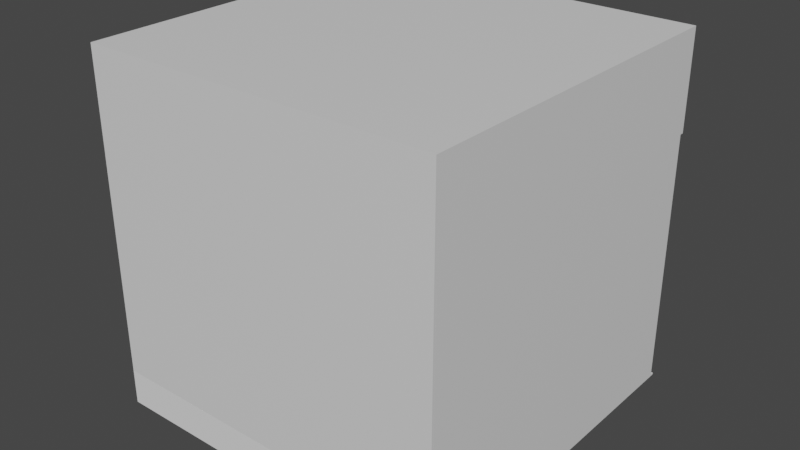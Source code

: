# Source: Title.blend  (saved by Blender 2.92.15; exported with 4.5.12 LTS)
import bpy
from mathutils import Matrix  # noqa: F401  (used for matrix-valued properties, if any)

bpy.ops.wm.read_factory_settings(use_empty=True)
scene = bpy.context.scene
scene.name = 'Scene'

# ---- collections
col_collection = bpy.data.collections.new('Collection'); scene.collection.children.link(col_collection)

# ---- materials (node trees are filled in below, after node groups)
mat_back_wall_texture_1_002 = bpy.data.materials.new('Back Wall Texture 1.002')
mat_back_wall_texture_1_002.use_transparent_shadow = False
mat_back_wall_texture_1_002.roughness = 0.5
mat_back_wall_texture_1_002.specular_intensity = 1.0
mat_floor_texture_1_002 = bpy.data.materials.new('Floor Texture 1.002')
mat_floor_texture_1_002.use_transparent_shadow = False
mat_floor_texture_1_002.roughness = 0.5
mat_floor_texture_1_002.specular_intensity = 1.0
mat_front_wall_texture_2 = bpy.data.materials.new('Front Wall Texture 2')
mat_front_wall_texture_2.use_transparent_shadow = False
mat_front_wall_texture_2.roughness = 0.5
mat_front_wall_texture_2.specular_intensity = 1.0
mat_left_wall_texture_1_002 = bpy.data.materials.new('Left Wall Texture 1.002')
mat_left_wall_texture_1_002.use_transparent_shadow = False
mat_left_wall_texture_1_002.roughness = 0.5
mat_left_wall_texture_1_002.specular_intensity = 1.0
mat_right_wall_texture_1_002 = bpy.data.materials.new('Right Wall Texture 1.002')
mat_right_wall_texture_1_002.use_transparent_shadow = False
mat_right_wall_texture_1_002.roughness = 0.5
mat_right_wall_texture_1_002.specular_intensity = 1.0
mat_roof_texture_1_002 = bpy.data.materials.new('Roof Texture 1.002')
mat_roof_texture_1_002.use_transparent_shadow = False
mat_roof_texture_1_002.roughness = 0.5
mat_roof_texture_1_002.specular_intensity = 1.0

# ---- material node trees
mat_back_wall_texture_1_002.use_nodes = True; mat_back_wall_texture_1_002.node_tree.nodes.clear()
_N = mat_back_wall_texture_1_002.node_tree.nodes; _L = mat_back_wall_texture_1_002.node_tree.links
n0 = _N.new('ShaderNodeBsdfPrincipled'); n0.name = 'Principled BSDF'; n0.location = (10, 300)
n0.distribution = 'GGX'
n0.subsurface_method = 'BURLEY'
n0.inputs[3].default_value = 1.45
n0.inputs[13].default_value = 1.0
n0.inputs[27].default_value = (0.0, 0.0, 0.0, 1.0)
n0.inputs[28].default_value = 1.0
n1 = _N.new('ShaderNodeOutputMaterial'); n1.name = 'Material Output'; n1.location = (300, 300)
n2 = _N.new('ShaderNodeNormalMap'); n2.name = 'Normal Map'; n2.location = (-300, -300)
n2.label = 'Normal/Map'
_L.new(n0.outputs[0], n1.inputs[0])
_L.new(n2.outputs[0], n0.inputs[5])
n1.is_active_output = True
mat_floor_texture_1_002.use_nodes = True; mat_floor_texture_1_002.node_tree.nodes.clear()
_N = mat_floor_texture_1_002.node_tree.nodes; _L = mat_floor_texture_1_002.node_tree.links
n0 = _N.new('ShaderNodeBsdfPrincipled'); n0.name = 'Principled BSDF'; n0.location = (10, 300)
n0.distribution = 'GGX'
n0.subsurface_method = 'BURLEY'
n0.inputs[3].default_value = 1.45
n0.inputs[13].default_value = 1.0
n0.inputs[27].default_value = (0.0, 0.0, 0.0, 1.0)
n0.inputs[28].default_value = 1.0
n1 = _N.new('ShaderNodeOutputMaterial'); n1.name = 'Material Output'; n1.location = (300, 300)
n2 = _N.new('ShaderNodeNormalMap'); n2.name = 'Normal Map'; n2.location = (-300, -300)
n2.label = 'Normal/Map'
_L.new(n0.outputs[0], n1.inputs[0])
_L.new(n2.outputs[0], n0.inputs[5])
n1.is_active_output = True
mat_front_wall_texture_2.use_nodes = True; mat_front_wall_texture_2.node_tree.nodes.clear()
_N = mat_front_wall_texture_2.node_tree.nodes; _L = mat_front_wall_texture_2.node_tree.links
n0 = _N.new('ShaderNodeBsdfPrincipled'); n0.name = 'Principled BSDF'; n0.location = (10, 300)
n0.distribution = 'GGX'
n0.subsurface_method = 'BURLEY'
n0.inputs[3].default_value = 1.45
n0.inputs[13].default_value = 1.0
n0.inputs[27].default_value = (0.0, 0.0, 0.0, 1.0)
n0.inputs[28].default_value = 1.0
n1 = _N.new('ShaderNodeOutputMaterial'); n1.name = 'Material Output'; n1.location = (300, 300)
n2 = _N.new('ShaderNodeNormalMap'); n2.name = 'Normal Map'; n2.location = (-300, -300)
n2.label = 'Normal/Map'
_L.new(n0.outputs[0], n1.inputs[0])
_L.new(n2.outputs[0], n0.inputs[5])
n1.is_active_output = True
mat_left_wall_texture_1_002.use_nodes = True; mat_left_wall_texture_1_002.node_tree.nodes.clear()
_N = mat_left_wall_texture_1_002.node_tree.nodes; _L = mat_left_wall_texture_1_002.node_tree.links
n0 = _N.new('ShaderNodeBsdfPrincipled'); n0.name = 'Principled BSDF'; n0.location = (10, 300)
n0.distribution = 'GGX'
n0.subsurface_method = 'BURLEY'
n0.inputs[3].default_value = 1.45
n0.inputs[13].default_value = 1.0
n0.inputs[27].default_value = (0.0, 0.0, 0.0, 1.0)
n0.inputs[28].default_value = 1.0
n1 = _N.new('ShaderNodeOutputMaterial'); n1.name = 'Material Output'; n1.location = (300, 300)
n2 = _N.new('ShaderNodeNormalMap'); n2.name = 'Normal Map'; n2.location = (-300, -300)
n2.label = 'Normal/Map'
_L.new(n0.outputs[0], n1.inputs[0])
_L.new(n2.outputs[0], n0.inputs[5])
n1.is_active_output = True
mat_right_wall_texture_1_002.use_nodes = True; mat_right_wall_texture_1_002.node_tree.nodes.clear()
_N = mat_right_wall_texture_1_002.node_tree.nodes; _L = mat_right_wall_texture_1_002.node_tree.links
n0 = _N.new('ShaderNodeBsdfPrincipled'); n0.name = 'Principled BSDF'; n0.location = (10, 300)
n0.distribution = 'GGX'
n0.subsurface_method = 'BURLEY'
n0.inputs[3].default_value = 1.45
n0.inputs[13].default_value = 1.0
n0.inputs[27].default_value = (0.0, 0.0, 0.0, 1.0)
n0.inputs[28].default_value = 1.0
n1 = _N.new('ShaderNodeOutputMaterial'); n1.name = 'Material Output'; n1.location = (300, 300)
n2 = _N.new('ShaderNodeNormalMap'); n2.name = 'Normal Map'; n2.location = (-300, -300)
n2.label = 'Normal/Map'
_L.new(n0.outputs[0], n1.inputs[0])
_L.new(n2.outputs[0], n0.inputs[5])
n1.is_active_output = True
mat_roof_texture_1_002.use_nodes = True; mat_roof_texture_1_002.node_tree.nodes.clear()
_N = mat_roof_texture_1_002.node_tree.nodes; _L = mat_roof_texture_1_002.node_tree.links
n0 = _N.new('ShaderNodeBsdfPrincipled'); n0.name = 'Principled BSDF'; n0.location = (10, 300)
n0.distribution = 'GGX'
n0.subsurface_method = 'BURLEY'
n0.inputs[3].default_value = 1.45
n0.inputs[13].default_value = 1.0
n0.inputs[27].default_value = (0.0, 0.0, 0.0, 1.0)
n0.inputs[28].default_value = 1.0
n1 = _N.new('ShaderNodeOutputMaterial'); n1.name = 'Material Output'; n1.location = (300, 300)
n2 = _N.new('ShaderNodeNormalMap'); n2.name = 'Normal Map'; n2.location = (-300, -300)
n2.label = 'Normal/Map'
_L.new(n0.outputs[0], n1.inputs[0])
_L.new(n2.outputs[0], n0.inputs[5])
n1.is_active_output = True

# ---- world
world_world = bpy.data.worlds.new('World'); scene.world = world_world
world_world.use_nodes = True; world_world.node_tree.nodes.clear()
_N = world_world.node_tree.nodes; _L = world_world.node_tree.links
n0 = _N.new('ShaderNodeOutputWorld'); n0.name = 'World Output'; n0.location = (300, 300)
n1 = _N.new('ShaderNodeBackground'); n1.name = 'Background'; n1.location = (10, 300)
n1.inputs[0].default_value = (0.05088, 0.05088, 0.05088, 1.0)
_L.new(n1.outputs[0], n0.inputs[0])
n0.is_active_output = True
world_world.color = (0.05088, 0.05088, 0.05088)
world_world.use_sun_shadow = False
world_world.sun_shadow_jitter_overblur = 0.0

# ---- meshes
me_mesh_009 = bpy.data.meshes.new('Mesh.009')
me_mesh_009.from_pydata([(1.788e-06, 0.006005, 0.005057), (1.788e-06, 0.9823, 0.005057), (1.788e-06, 0.006005, 0.7239), (-0.003934, 0.006005, 0.005057), (-0.003934, 0.9823, 0.005057), (-0.003934, 0.006005, 0.7239), (-0.003934, 0.9823, 0.7239), (1.788e-06, 0.9823, 0.7239)], [], [(1, 0, 3, 4), (0, 1, 7, 2), (3, 0, 2, 5), (4, 3, 5, 6), (6, 5, 2, 7), (1, 4, 6, 7)])
me_mesh_009.polygons.foreach_set('use_smooth', [True] * 6)
_k = set([(0, 1), (0, 2), (0, 3), (1, 4), (1, 7), (2, 5), (2, 7), (3, 4), (3, 5), (4, 6), (5, 6), (6, 7)])
me_mesh_009.attributes.new('sharp_edge', 'BOOLEAN', 'EDGE').data.foreach_set('value', [ (min(e.vertices), max(e.vertices)) in _k for e in me_mesh_009.edges])
_uv = me_mesh_009.uv_layers.new(name='UVMap')
_uv.uv.foreach_set('vector', [0.9882, 0.001298, 0.9882, 0.6661, 0.9855, 0.6661, 0.9855, 0.001298, 0.4908, 0.001298, 0.4908, 0.6661, 0.001298, 0.6661, 0.001298, 0.001298, 0.996, 0.4934, 0.9987, 0.4934, 0.9987, 0.9829, 0.996, 0.9829, 0.9829, 0.001298, 0.9829, 0.6661, 0.4934, 0.6661, 0.4934, 0.001298, 0.9934, 0.001298, 0.9934, 0.6661, 0.9907, 0.6661, 0.9907, 0.001298, 0.996, 0.001298, 0.9987, 0.001298, 0.9987, 0.4908, 0.996, 0.4908])
me_mesh_009.materials.append(mat_back_wall_texture_1_002)
me_mesh_009.use_remesh_fix_poles = True
me_mesh_009.use_remesh_preserve_attributes = False
me_mesh_009.use_mirror_vertex_groups = False
me_mesh_009.update()
me_mesh_009.normals_split_custom_set([tuple(v) for v in zip(*[iter([0.0, 0.0, -1.0, 0.0, 0.0, -1.0, 0.0, 0.0, -1.0, 0.0, 0.0, -1.0, 1.0, 0.0, 0.0, 1.0, 0.0, 0.0, 1.0, 0.0, 0.0, 1.0, 0.0, 0.0, 0.0, -1.0, 0.0, 0.0, -1.0, 0.0, 0.0, -1.0, 0.0, 0.0, -1.0, 0.0, -1.0, 0.0, 0.0, -1.0, 0.0, 0.0, -1.0, 0.0, 0.0, -1.0, 0.0, 0.0, 0.0, 0.0, 1.0, 0.0, 0.0, 1.0, 0.0, 0.0, 1.0, 0.0, 0.0, 1.0, 0.0, 1.0, 0.0, 0.0, 1.0, 0.0, 0.0, 1.0, 0.0, 0.0, 1.0, 0.0])] * 3)])
me_mesh_010 = bpy.data.meshes.new('Mesh.010')
me_mesh_010.from_pydata([(-3.548, 5.603e-06, -0.0003647), (-3.548, 5.603e-06, 0.01773), (-3.548, 3.547, -0.0003647), (-3.548, 3.547, 0.01773), (-5.96e-06, 5.603e-06, -0.0003647), (-5.96e-06, 5.603e-06, 0.01773), (-5.96e-06, 3.547, -0.0003647), (-5.96e-06, 3.547, 0.01773)], [], [(0, 1, 3, 2), (2, 3, 7, 6), (6, 7, 5, 4), (4, 5, 1, 0), (2, 6, 4, 0), (7, 3, 1, 5)])
me_mesh_010.polygons.foreach_set('use_smooth', [True] * 6)
_k = set([(0, 1), (0, 2), (0, 4), (1, 3), (1, 5), (2, 3), (2, 6), (3, 7), (4, 5), (4, 6), (5, 7), (6, 7)])
me_mesh_010.attributes.new('sharp_edge', 'BOOLEAN', 'EDGE').data.foreach_set('value', [ (min(e.vertices), max(e.vertices)) in _k for e in me_mesh_010.edges])
_uv = me_mesh_010.uv_layers.new(name='UVMap')
_uv.uv.foreach_set('vector', [0.008488, 0.9951, 0.005945, 0.9951, 0.005945, 0.5022, 0.008488, 0.5022, 0.9941, 0.4999, 0.9915, 0.4999, 0.9915, 0.001134, 0.9941, 0.001134, 0.003677, 0.9951, 0.001134, 0.9951, 0.001134, 0.5022, 0.003677, 0.5022, 0.9989, 0.4999, 0.9963, 0.4999, 0.9963, 0.001134, 0.9989, 0.001134, 0.4941, 0.001134, 0.4941, 0.4999, 0.001134, 0.4999, 0.001134, 0.001134, 0.9892, 0.001134, 0.9892, 0.4999, 0.4963, 0.4999, 0.4963, 0.001134])
me_mesh_010.materials.append(mat_floor_texture_1_002)
me_mesh_010.use_remesh_fix_poles = True
me_mesh_010.use_remesh_preserve_attributes = False
me_mesh_010.use_mirror_vertex_groups = False
me_mesh_010.update()
me_mesh_010.normals_split_custom_set([tuple(v) for v in zip(*[iter([-1.0, 1.161e-07, 0.0, -1.0, 1.161e-07, 0.0, -1.0, 1.161e-07, 0.0, -1.0, 1.161e-07, 0.0, 0.0, 1.0, 0.0, 0.0, 1.0, 0.0, 0.0, 1.0, 0.0, 0.0, 1.0, 0.0, 1.0, -1.107e-13, 0.0, 1.0, -1.107e-13, 0.0, 1.0, -1.107e-13, 0.0, 1.0, -1.107e-13, 0.0, 0.0, -1.0, 0.0, 0.0, -1.0, 0.0, 0.0, -1.0, 0.0, 0.0, -1.0, 0.0, 0.0, 1.871e-09, -1.0, 0.0, 1.871e-09, -1.0, 0.0, 1.871e-09, -1.0, 0.0, 1.871e-09, -1.0, 0.0, -1.575e-09, 1.0, 0.0, -1.575e-09, 1.0, 0.0, -1.575e-09, 1.0, 0.0, -1.575e-09, 1.0])] * 3)])
me_mesh_011 = bpy.data.meshes.new('Mesh.011')
me_mesh_011.from_pydata([(-1.0, 0.006005, 0.005057), (-1.0, 0.006005, 0.7239), (-1.0, 0.9823, 0.005057), (-1.0, 0.9823, 0.7239), (-0.996, 0.006005, 0.005057), (-0.996, 0.006005, 0.7239), (-0.996, 0.9823, 0.005057), (-0.996, 0.9823, 0.7239)], [], [(0, 1, 3, 2), (2, 3, 7, 6), (6, 7, 5, 4), (4, 5, 1, 0), (2, 6, 4, 0), (7, 3, 1, 5)])
me_mesh_011.polygons.foreach_set('use_smooth', [True] * 6)
_k = set([(0, 1), (0, 2), (0, 4), (1, 3), (1, 5), (2, 3), (2, 6), (3, 7), (4, 5), (4, 6), (5, 7), (6, 7)])
me_mesh_011.attributes.new('sharp_edge', 'BOOLEAN', 'EDGE').data.foreach_set('value', [ (min(e.vertices), max(e.vertices)) in _k for e in me_mesh_011.edges])
_uv = me_mesh_011.uv_layers.new(name='UVMap')
_uv.uv.foreach_set('vector', [0.9829, 0.6661, 0.4934, 0.6661, 0.4934, 0.001298, 0.9829, 0.001298, 0.9987, 0.001298, 0.9987, 0.4908, 0.996, 0.4908, 0.996, 0.001298, 0.4908, 0.6661, 0.001298, 0.6661, 0.001298, 0.001298, 0.4908, 0.001298, 0.9987, 0.4934, 0.9987, 0.9829, 0.996, 0.9829, 0.996, 0.4934, 0.9855, 0.001298, 0.9882, 0.001298, 0.9882, 0.6661, 0.9855, 0.6661, 0.9907, 0.001298, 0.9934, 0.001298, 0.9934, 0.6661, 0.9907, 0.6661])
me_mesh_011.materials.append(mat_front_wall_texture_2)
me_mesh_011.use_remesh_fix_poles = True
me_mesh_011.use_remesh_preserve_attributes = False
me_mesh_011.use_mirror_vertex_groups = False
me_mesh_011.update()
me_mesh_011.normals_split_custom_set([tuple(v) for v in zip(*[iter([-1.0, 0.0, 0.0, -1.0, 0.0, 0.0, -1.0, 0.0, 0.0, -1.0, 0.0, 0.0, 0.0, 1.0, 0.0, 0.0, 1.0, 0.0, 0.0, 1.0, 0.0, 0.0, 1.0, 0.0, 1.0, 0.0, 0.0, 1.0, 0.0, 0.0, 1.0, 0.0, 0.0, 1.0, 0.0, 0.0, 0.0, -1.0, 0.0, 0.0, -1.0, 0.0, 0.0, -1.0, 0.0, 0.0, -1.0, 0.0, 0.0, 0.0, -1.0, 0.0, 0.0, -1.0, 0.0, 0.0, -1.0, 0.0, 0.0, -1.0, 0.0, 0.0, 1.0, 0.0, 0.0, 1.0, 0.0, 0.0, 1.0, 0.0, 0.0, 1.0])] * 3)])
me_mesh_012 = bpy.data.meshes.new('Mesh.012')
me_mesh_012.from_pydata([(-3.549, 3.507, 0.01772), (-3.549, 3.486, 0.01772), (-3.549, 3.507, 2.569), (-8.452e-05, 3.507, 0.01772), (-8.452e-05, 3.486, 0.01772), (-8.452e-05, 3.507, 2.569), (-8.452e-05, 3.486, 2.569), (-3.549, 3.486, 2.569)], [], [(1, 0, 3, 4), (0, 1, 7, 2), (3, 0, 2, 5), (4, 3, 5, 6), (6, 5, 2, 7), (1, 4, 6, 7)])
me_mesh_012.polygons.foreach_set('use_smooth', [True] * 6)
_k = set([(0, 1), (0, 2), (0, 3), (1, 4), (1, 7), (2, 5), (2, 7), (3, 4), (3, 5), (4, 6), (5, 6), (6, 7)])
me_mesh_012.attributes.new('sharp_edge', 'BOOLEAN', 'EDGE').data.foreach_set('value', [ (min(e.vertices), max(e.vertices)) in _k for e in me_mesh_012.edges])
_uv = me_mesh_012.uv_layers.new(name='UVMap')
_uv.uv.foreach_set('vector', [0.992, 0.6791, 0.988, 0.6791, 0.988, 0.001342, 0.992, 0.001342, 0.9947, 0.001342, 0.9987, 0.001342, 0.9987, 0.4887, 0.9947, 0.4887, 0.001342, 0.6791, 0.001342, 0.001342, 0.4887, 0.001342, 0.4887, 0.6791, 0.9947, 0.4913, 0.9987, 0.4913, 0.9987, 0.9786, 0.9947, 0.9786, 0.9853, 0.6791, 0.9813, 0.6791, 0.9813, 0.001342, 0.9853, 0.001342, 0.4913, 0.6791, 0.4913, 0.001342, 0.9786, 0.001342, 0.9786, 0.6791])
me_mesh_012.materials.append(mat_left_wall_texture_1_002)
me_mesh_012.use_remesh_fix_poles = True
me_mesh_012.use_remesh_preserve_attributes = False
me_mesh_012.use_mirror_vertex_groups = False
me_mesh_012.update()
me_mesh_012.normals_split_custom_set([tuple(v) for v in zip(*[iter([0.0, 0.0, -1.0, 0.0, 0.0, -1.0, 0.0, 0.0, -1.0, 0.0, 0.0, -1.0, -1.0, 0.0, 0.0, -1.0, 0.0, 0.0, -1.0, 0.0, 0.0, -1.0, 0.0, 0.0, 0.0, 1.0, 0.0, 0.0, 1.0, 0.0, 0.0, 1.0, 0.0, 0.0, 1.0, 0.0, 1.0, 0.0, 0.0, 1.0, 0.0, 0.0, 1.0, 0.0, 0.0, 1.0, 0.0, 0.0, 0.0, 0.0, 1.0, 0.0, 0.0, 1.0, 0.0, 0.0, 1.0, 0.0, 0.0, 1.0, 0.0, -1.0, 0.0, 0.0, -1.0, 0.0, 0.0, -1.0, 0.0, 0.0, -1.0, 0.0])] * 3)])
me_mesh_013 = bpy.data.meshes.new('Mesh.013')
me_mesh_013.from_pydata([(-3.549, 0.000108, 0.01772), (-3.549, 0.02098, 0.01772), (-3.549, 0.000108, 2.569), (-8.452e-05, 0.000108, 0.01772), (-8.452e-05, 0.02098, 0.01772), (-8.452e-05, 0.000108, 2.569), (-8.452e-05, 0.02098, 2.569), (-3.549, 0.02098, 2.569)], [], [(1, 4, 3, 0), (0, 2, 7, 1), (3, 5, 2, 0), (4, 6, 5, 3), (6, 7, 2, 5), (1, 7, 6, 4)])
me_mesh_013.polygons.foreach_set('use_smooth', [True] * 6)
_k = set([(0, 1), (0, 2), (0, 3), (1, 4), (1, 7), (2, 5), (2, 7), (3, 4), (3, 5), (4, 6), (5, 6), (6, 7)])
me_mesh_013.attributes.new('sharp_edge', 'BOOLEAN', 'EDGE').data.foreach_set('value', [ (min(e.vertices), max(e.vertices)) in _k for e in me_mesh_013.edges])
_uv = me_mesh_013.uv_layers.new(name='UVMap')
_uv.uv.foreach_set('vector', [0.988, 0.6791, 0.988, 0.001342, 0.992, 0.001342, 0.992, 0.6791, 0.9987, 0.001342, 0.9987, 0.4887, 0.9947, 0.4887, 0.9947, 0.001342, 0.4913, 0.001342, 0.9786, 0.001342, 0.9786, 0.6791, 0.4913, 0.6791, 0.9987, 0.4913, 0.9987, 0.9786, 0.9947, 0.9786, 0.9947, 0.4913, 0.9813, 0.6791, 0.9813, 0.001342, 0.9853, 0.001342, 0.9853, 0.6791, 0.001342, 0.001342, 0.4887, 0.001342, 0.4887, 0.6791, 0.001342, 0.6791])
me_mesh_013.materials.append(mat_right_wall_texture_1_002)
me_mesh_013.use_remesh_fix_poles = True
me_mesh_013.use_remesh_preserve_attributes = False
me_mesh_013.use_mirror_vertex_groups = False
me_mesh_013.update()
me_mesh_013.normals_split_custom_set([tuple(v) for v in zip(*[iter([0.0, 0.0, -1.0, 0.0, 0.0, -1.0, 0.0, 0.0, -1.0, 0.0, 0.0, -1.0, -1.0, 0.0, 0.0, -1.0, 0.0, 0.0, -1.0, 0.0, 0.0, -1.0, 0.0, 0.0, 0.0, -1.0, 0.0, 0.0, -1.0, 0.0, 0.0, -1.0, 0.0, 0.0, -1.0, 0.0, 1.0, 0.0, 0.0, 1.0, 0.0, 0.0, 1.0, 0.0, 0.0, 1.0, 0.0, 0.0, 0.0, 0.0, 1.0, 0.0, 0.0, 1.0, 0.0, 0.0, 1.0, 0.0, 0.0, 1.0, 0.0, 1.0, 0.0, 0.0, 1.0, 0.0, 0.0, 1.0, 0.0, 0.0, 1.0, 0.0])] * 3)])
me_mesh_014 = bpy.data.meshes.new('Mesh.014')
me_mesh_014.from_pydata([(-3.548, 5.364e-06, 3.548), (-3.548, 3.547, 3.548), (-3.548, 5.364e-06, 2.569), (-5.722e-06, 5.364e-06, 3.548), (-5.722e-06, 3.547, 3.548), (-5.722e-06, 5.364e-06, 2.569), (-5.722e-06, 3.547, 2.569), (-3.548, 3.547, 2.569)], [], [(1, 0, 3, 4), (0, 1, 7, 2), (3, 0, 2, 5), (4, 3, 5, 6), (6, 5, 2, 7), (1, 4, 6, 7)])
me_mesh_014.polygons.foreach_set('use_smooth', [True] * 6)
_k = set([(0, 1), (0, 2), (0, 3), (1, 4), (1, 7), (2, 5), (2, 7), (3, 4), (3, 5), (4, 6), (5, 6), (6, 7)])
me_mesh_014.attributes.new('sharp_edge', 'BOOLEAN', 'EDGE').data.foreach_set('value', [ (min(e.vertices), max(e.vertices)) in _k for e in me_mesh_014.edges])
_uv = me_mesh_014.uv_layers.new(name='UVMap')
_uv.uv.foreach_set('vector', [0.9863, 0.498, 0.4962, 0.498, 0.4962, 0.002025, 0.9863, 0.002025, 0.5618, 0.502, 0.5618, 0.9922, 0.4249, 0.9922, 0.4249, 0.502, 0.002025, 0.998, 0.002025, 0.502, 0.1389, 0.502, 0.1389, 0.998, 0.4209, 0.502, 0.4209, 0.9922, 0.2839, 0.9922, 0.2839, 0.502, 0.4922, 0.498, 0.002025, 0.498, 0.002025, 0.002025, 0.4922, 0.002025, 0.143, 0.998, 0.143, 0.502, 0.2799, 0.502, 0.2799, 0.998])
me_mesh_014.materials.append(mat_roof_texture_1_002)
me_mesh_014.use_remesh_fix_poles = True
me_mesh_014.use_remesh_preserve_attributes = False
me_mesh_014.use_mirror_vertex_groups = False
me_mesh_014.update()
me_mesh_014.normals_split_custom_set([tuple(v) for v in zip(*[iter([0.0, 0.0, 1.0, 0.0, 0.0, 1.0, 0.0, 0.0, 1.0, 0.0, 0.0, 1.0, -1.0, 0.0, 0.0, -1.0, 0.0, 0.0, -1.0, 0.0, 0.0, -1.0, 0.0, 0.0, 0.0, -1.0, 0.0, 0.0, -1.0, 0.0, 0.0, -1.0, 0.0, 0.0, -1.0, 0.0, 1.0, 0.0, 0.0, 1.0, 0.0, 0.0, 1.0, 0.0, 0.0, 1.0, 0.0, 0.0, 0.0, 0.0, -1.0, 0.0, 0.0, -1.0, 0.0, 0.0, -1.0, 0.0, 0.0, -1.0, 0.0, 1.0, 0.0, 0.0, 1.0, 0.0, 0.0, 1.0, 0.0, 0.0, 1.0, 0.0])] * 3)])
me_cube_015 = bpy.data.meshes.new('Cube.015')
me_cube_015.from_pydata([(-25.17, -1.436e-05, 0.01601), (-25.17, -1.436e-05, 2.523), (-25.17, 2.496, 0.01601), (-25.17, 2.496, 2.523), (-0.0009394, -1.436e-05, 0.01601), (-0.0009394, -1.436e-05, 2.523), (-0.0009394, 2.496, 0.01601), (-0.0009394, 2.496, 2.523), (-25.17, 2.496, 2.523), (-25.17, 2.496, 5.03), (-25.17, 4.992, 2.523), (-25.17, 4.992, 5.03), (-0.0009394, 2.496, 2.523), (-0.0009394, 2.496, 5.03), (-0.0009394, 4.992, 2.523), (-0.0009394, 4.992, 5.03), (-25.17, 4.992, 5.03), (-25.17, 4.992, 7.537), (-25.17, 7.488, 5.03), (-25.17, 7.488, 7.537), (-0.0009394, 4.992, 5.03), (-0.0009394, 4.992, 7.537), (-0.0009394, 7.488, 5.03), (-0.0009394, 7.488, 7.537), (-25.17, 7.488, 7.537), (-25.17, 7.488, 10.04), (-25.17, 9.984, 7.537), (-25.17, 9.984, 10.04), (-0.0009394, 7.488, 7.537), (-0.0009394, 7.488, 10.04), (-0.0009394, 9.984, 7.537), (-0.0009394, 9.984, 10.04), (-25.17, 9.984, 10.04), (-25.17, 9.984, 12.55), (-25.17, 12.48, 10.04), (-25.17, 12.48, 12.55), (-0.0009394, 9.984, 10.04), (-0.0009394, 9.984, 12.55), (-0.0009394, 12.48, 10.04), (-0.0009394, 12.48, 12.55), (-25.17, 12.48, 12.55), (-25.17, 12.48, 15.06), (-25.17, 14.98, 12.55), (-25.17, 14.98, 15.06), (-0.0009394, 12.48, 12.55), (-0.0009394, 12.48, 15.06), (-0.0009394, 14.98, 12.55), (-0.0009394, 14.98, 15.06), (-25.17, 14.98, 15.06), (-25.17, 14.98, 17.57), (-25.17, 17.47, 15.06), (-25.17, 17.47, 17.57), (-0.0009394, 14.98, 15.06), (-0.0009394, 14.98, 17.57), (-0.0009394, 17.47, 15.06), (-0.0009394, 17.47, 17.57), (-25.17, 17.47, 17.57), (-25.17, 17.47, 20.07), (-25.17, 19.97, 17.57), (-25.17, 19.97, 20.07), (-0.0009394, 17.47, 17.57), (-0.0009394, 17.47, 20.07), (-0.0009394, 19.97, 17.57), (-0.0009394, 19.97, 20.07), (-25.17, 19.97, 20.07), (-25.17, 19.97, 22.58), (-25.17, 22.47, 20.07), (-25.17, 22.47, 22.58), (-0.0009394, 19.97, 20.07), (-0.0009394, 19.97, 22.58), (-0.0009394, 22.47, 20.07), (-0.0009394, 22.47, 22.58), (-25.17, 22.47, 22.58), (-25.17, 22.47, 25.09), (-25.17, 24.96, 22.58), (-25.17, 25.14, 25.09), (-0.0009394, 22.47, 22.58), (-0.0009394, 22.47, 25.09), (-0.0009394, 24.96, 22.58), (-0.0009394, 25.14, 25.09)], [], [(0, 1, 3, 2), (6, 7, 5, 4), (4, 5, 1, 0), (2, 6, 4, 0), (7, 3, 1, 5), (8, 9, 11, 10), (14, 15, 13, 12), (12, 13, 9, 8), (15, 11, 9, 13), (16, 17, 19, 18), (22, 23, 21, 20), (20, 21, 17, 16), (23, 19, 17, 21), (24, 25, 27, 26), (30, 31, 29, 28), (28, 29, 25, 24), (54, 62, 60, 55), (31, 27, 25, 29), (32, 33, 35, 34), (62, 70, 68, 63), (38, 39, 37, 36), (36, 37, 33, 32), (70, 78, 76, 71), (39, 35, 33, 37), (40, 41, 43, 42), (66, 74, 78, 70), (46, 47, 45, 44), (44, 45, 41, 40), (58, 66, 70, 62), (47, 43, 41, 45), (48, 49, 51, 50), (50, 58, 62, 54), (54, 55, 53, 52), (52, 53, 49, 48), (42, 50, 54, 46), (55, 51, 49, 53), (56, 57, 59, 58), (34, 42, 46, 38), (62, 63, 61, 60), (60, 61, 57, 56), (26, 34, 38, 30), (63, 59, 57, 61), (64, 65, 67, 66), (18, 26, 30, 22), (70, 71, 69, 68), (68, 69, 65, 64), (10, 18, 22, 14), (71, 67, 65, 69), (72, 73, 75, 74), (74, 75, 79, 78), (78, 79, 77, 76), (76, 77, 73, 72), (2, 10, 14, 6), (79, 75, 73, 77), (46, 54, 52, 47), (38, 46, 44, 39), (30, 38, 36, 31), (22, 30, 28, 23), (14, 22, 20, 15), (6, 14, 12, 7), (3, 8, 10, 2), (11, 16, 18, 10), (19, 24, 26, 18), (27, 32, 34, 26), (35, 40, 42, 34), (43, 48, 50, 42), (51, 56, 58, 50), (59, 64, 66, 58), (67, 72, 74, 66)])
_uv = me_cube_015.uv_layers.new(name='UVMap')
_uv.uv.foreach_set('vector', [0.5125, 0.5806, 0.4838, 0.5517, 0.5125, 0.5231, 0.5413, 0.552, 0.4769, 0.03206, 0.4482, 0.06094, 0.4194, 0.03232, 0.4482, 0.003434, 0.6869, 0.4125, 0.6462, 0.4125, 0.6462, 0.003435, 0.6869, 0.003435, 0.4125, 0.03206, 0.003435, 0.03206, 0.003435, 0.003434, 0.4125, 0.003435, 0.877, 0.003434, 0.877, 0.4125, 0.8365, 0.4125, 0.8365, 0.003434, 0.5125, 0.5231, 0.4838, 0.4942, 0.5125, 0.4656, 0.5413, 0.4945, 0.4769, 0.08957, 0.4482, 0.1185, 0.4194, 0.08983, 0.4482, 0.06094, 0.7345, 0.4125, 0.6938, 0.4125, 0.6938, 0.003435, 0.7345, 0.003435, 0.9219, 0.4194, 0.9219, 0.8285, 0.8813, 0.8285, 0.8813, 0.4194, 0.5125, 0.4656, 0.4838, 0.4367, 0.5125, 0.4081, 0.5413, 0.437, 0.4769, 0.1471, 0.4482, 0.176, 0.4194, 0.1473, 0.4482, 0.1185, 0.6393, 0.4125, 0.5985, 0.4125, 0.5985, 0.003435, 0.6393, 0.003435, 0.8296, 0.003434, 0.8296, 0.4125, 0.789, 0.4125, 0.789, 0.003434, 0.5125, 0.4081, 0.4838, 0.3792, 0.5125, 0.3506, 0.5413, 0.3794, 0.4769, 0.2046, 0.4482, 0.2335, 0.4194, 0.2048, 0.4482, 0.176, 0.7822, 0.4125, 0.7414, 0.4125, 0.7414, 0.003435, 0.7822, 0.003435, 0.4769, 0.3771, 0.4769, 0.4346, 0.4482, 0.406, 0.4482, 0.406, 0.8745, 0.4194, 0.8745, 0.8285, 0.8339, 0.8285, 0.8339, 0.4194, 0.5125, 0.3506, 0.4838, 0.3217, 0.5125, 0.2931, 0.5413, 0.3219, 0.4769, 0.4346, 0.4769, 0.4921, 0.4482, 0.4635, 0.4482, 0.4635, 0.4769, 0.2621, 0.4482, 0.291, 0.4194, 0.2624, 0.4482, 0.2335, 0.5889, 0.8285, 0.5482, 0.8285, 0.5482, 0.4194, 0.5889, 0.4194, 0.4769, 0.4921, 0.4769, 0.5497, 0.4482, 0.521, 0.4482, 0.521, 0.9694, 0.4194, 0.9694, 0.8285, 0.9288, 0.8285, 0.9288, 0.4194, 0.5125, 0.2931, 0.4838, 0.2642, 0.5125, 0.2355, 0.5413, 0.2644, 0.4125, 0.4921, 0.4125, 0.5497, 0.003434, 0.5497, 0.003434, 0.4921, 0.4769, 0.3196, 0.4482, 0.3485, 0.4194, 0.3199, 0.4482, 0.291, 0.6365, 0.8285, 0.5958, 0.8285, 0.5958, 0.4194, 0.6365, 0.4194, 0.4125, 0.4346, 0.4125, 0.4921, 0.003434, 0.4921, 0.003434, 0.4346, 0.9245, 0.003434, 0.9245, 0.4125, 0.8839, 0.4125, 0.8839, 0.003434, 0.5125, 0.2355, 0.4838, 0.2067, 0.5125, 0.178, 0.5413, 0.2069, 0.4125, 0.3771, 0.4125, 0.4346, 0.003434, 0.4346, 0.003434, 0.3771, 0.4769, 0.3771, 0.4482, 0.406, 0.4194, 0.3774, 0.4482, 0.3485, 0.6842, 0.8285, 0.6434, 0.8285, 0.6434, 0.4194, 0.6842, 0.4194, 0.4125, 0.3196, 0.4125, 0.3771, 0.003434, 0.3771, 0.003435, 0.3196, 0.9719, 0.003434, 0.9719, 0.4125, 0.9314, 0.4125, 0.9314, 0.003434, 0.5125, 0.178, 0.4838, 0.1492, 0.5125, 0.1205, 0.5413, 0.1494, 0.4125, 0.2621, 0.4125, 0.3196, 0.003435, 0.3196, 0.003435, 0.2621, 0.4769, 0.4346, 0.4482, 0.4635, 0.4194, 0.4349, 0.4482, 0.406, 0.7794, 0.8285, 0.7387, 0.8285, 0.7387, 0.4194, 0.7794, 0.4194, 0.4125, 0.2046, 0.4125, 0.2621, 0.003435, 0.2621, 0.003435, 0.2046, 0.09146, 0.5875, 0.09146, 0.9966, 0.05088, 0.9966, 0.05088, 0.5875, 0.5125, 0.1205, 0.4838, 0.09164, 0.5125, 0.06301, 0.5413, 0.09189, 0.4125, 0.1471, 0.4125, 0.2046, 0.003435, 0.2046, 0.003435, 0.1471, 0.4769, 0.4921, 0.4482, 0.521, 0.4194, 0.4924, 0.4482, 0.4635, 0.827, 0.8285, 0.7863, 0.8285, 0.7863, 0.4194, 0.827, 0.4194, 0.4125, 0.08957, 0.4125, 0.1471, 0.003435, 0.1471, 0.003435, 0.08957, 0.04401, 0.5875, 0.04401, 0.9966, 0.003435, 0.9966, 0.003435, 0.5875, 0.5125, 0.06301, 0.4838, 0.03413, 0.5146, 0.003433, 0.5413, 0.03438, 0.4125, 0.5497, 0.4125, 0.5806, 0.003434, 0.5806, 0.003434, 0.5497, 0.4769, 0.5497, 0.4502, 0.5806, 0.4194, 0.5499, 0.4482, 0.521, 0.7318, 0.8285, 0.691, 0.8285, 0.691, 0.4194, 0.7318, 0.4194, 0.4125, 0.03206, 0.4125, 0.08957, 0.003435, 0.08957, 0.003435, 0.03206, 0.5917, 0.003434, 0.5917, 0.4125, 0.5482, 0.4125, 0.5482, 0.003434, 0.4769, 0.3196, 0.4769, 0.3771, 0.4482, 0.3485, 0.4482, 0.3485, 0.4769, 0.2621, 0.4769, 0.3196, 0.4482, 0.291, 0.4482, 0.291, 0.4769, 0.2046, 0.4769, 0.2621, 0.4482, 0.2335, 0.4482, 0.2335, 0.4769, 0.1471, 0.4769, 0.2046, 0.4482, 0.176, 0.4482, 0.176, 0.4769, 0.08957, 0.4769, 0.1471, 0.4482, 0.1185, 0.4482, 0.1185, 0.4769, 0.03206, 0.4769, 0.08957, 0.4482, 0.06094, 0.4482, 0.06094, 0.5125, 0.5231, 0.5125, 0.5231, 0.5413, 0.4945, 0.5413, 0.552, 0.5125, 0.4656, 0.5125, 0.4656, 0.5413, 0.437, 0.5413, 0.4945, 0.5125, 0.4081, 0.5125, 0.4081, 0.5413, 0.3794, 0.5413, 0.437, 0.5125, 0.3506, 0.5125, 0.3506, 0.5413, 0.3219, 0.5413, 0.3794, 0.5125, 0.2931, 0.5125, 0.2931, 0.5413, 0.2644, 0.5413, 0.3219, 0.5125, 0.2355, 0.5125, 0.2355, 0.5413, 0.2069, 0.5413, 0.2644, 0.5125, 0.178, 0.5125, 0.178, 0.5413, 0.1494, 0.5413, 0.2069, 0.5125, 0.1205, 0.5125, 0.1205, 0.5413, 0.09189, 0.5413, 0.1494, 0.5125, 0.06301, 0.5125, 0.06301, 0.5413, 0.03438, 0.5413, 0.09189])
me_cube_015.use_remesh_fix_poles = True
me_cube_015.use_remesh_preserve_attributes = False
me_cube_015.use_mirror_vertex_groups = False
me_cube_015.update()

# ---- objects
ob_back_wall = bpy.data.objects.new('Back Wall', me_mesh_009)
ob_floor = bpy.data.objects.new('Floor', me_mesh_010)
ob_front_wall = bpy.data.objects.new('Front Wall', me_mesh_011)
ob_left_wall = bpy.data.objects.new('Left Wall', me_mesh_012)
ob_right_wall = bpy.data.objects.new('Right Wall', me_mesh_013)
ob_roof = bpy.data.objects.new('Roof', me_mesh_014)
ob_stairs = bpy.data.objects.new('Stairs', me_cube_015)

# ---- transforms, parenting, visibility, modifiers, constraints
ob_back_wall.location = (0.0, 0.0, 0.0)
ob_back_wall.rotation_euler = (-1.629e-07, 0.0, 0.0)
ob_back_wall.color = (0.8, 0.8, 0.8, 1.0)
ob_back_wall.lineart.crease_threshold = 0.0
ob_floor.location = (2.98e-08, -2.98e-08, -5.391e-31)
ob_floor.rotation_euler = (-1.629e-07, 0.0, 0.0)
ob_floor.scale = (0.2818, 0.2818, 0.2818)
ob_floor.color = (0.8, 0.8, 0.8, 1.0)
ob_floor.lineart.crease_threshold = 0.0
ob_front_wall.location = (0.0, 0.0, 0.0)
ob_front_wall.rotation_euler = (-1.629e-07, 0.0, 0.0)
ob_front_wall.color = (0.8, 0.8, 0.8, 1.0)
ob_front_wall.lineart.crease_threshold = 0.0
ob_left_wall.location = (2.98e-08, -2.98e-08, -5.391e-31)
ob_left_wall.rotation_euler = (-1.629e-07, 0.0, 0.0)
ob_left_wall.scale = (0.2818, 0.2818, 0.2818)
ob_left_wall.color = (0.8, 0.8, 0.8, 1.0)
ob_left_wall.lineart.crease_threshold = 0.0
ob_right_wall.location = (2.98e-08, -2.98e-08, -5.391e-31)
ob_right_wall.rotation_euler = (-1.629e-07, 0.0, 0.0)
ob_right_wall.scale = (0.2818, 0.2818, 0.2818)
ob_right_wall.color = (0.8, 0.8, 0.8, 1.0)
ob_right_wall.lineart.crease_threshold = 0.0
ob_roof.location = (2.98e-08, -2.98e-08, -5.391e-31)
ob_roof.rotation_euler = (-1.629e-07, 0.0, 0.0)
ob_roof.scale = (0.2818, 0.2818, 0.2818)
ob_roof.color = (0.8, 0.8, 0.8, 1.0)
ob_roof.lineart.crease_threshold = 0.0
ob_stairs.location = (5.96e-08, -3.725e-09, -3.725e-09)
ob_stairs.scale = (0.03973, 0.03973, 0.03973)
ob_stairs.lineart.crease_threshold = 0.0

# ---- collection membership
col_collection.objects.link(ob_back_wall)
col_collection.objects.link(ob_floor)
col_collection.objects.link(ob_front_wall)
col_collection.objects.link(ob_left_wall)
col_collection.objects.link(ob_right_wall)
col_collection.objects.link(ob_roof)
col_collection.objects.link(ob_stairs)

# ---- scene / render settings (as saved in the file)
scene.frame_start = 1; scene.frame_end = 250; scene.frame_set(1)
scene.render.engine = 'BLENDER_EEVEE_NEXT'
scene.cycles.use_denoising = False
scene.cycles.samples = 128
scene.cycles.sampling_pattern = 'TABULATED_SOBOL'
scene.cycles.use_adaptive_sampling = False
scene.cycles.use_light_tree = False
scene.view_settings.view_transform = 'Filmic'
bpy.context.view_layer.update()

# ---- added for rendering (the .blend has no active camera and no usable light): camera, sun
cam_auto = bpy.data.cameras.new('AutoCamera')
cam_auto.lens = 50.0
cam_auto.sensor_width = 36.0
cam_auto.clip_end = 1000.0
ob_auto_camera = bpy.data.objects.new('AutoCamera', cam_auto)
scene.collection.objects.link(ob_auto_camera)
ob_auto_camera.location = (1.10241, -1.42304, 1.78186)
ob_auto_camera.rotation_euler = (1.09748, -7.21219e-08, 0.694738)
scene.camera = ob_auto_camera
light_auto_sun = bpy.data.lights.new('AutoSun', 'SUN')
light_auto_sun.energy = 3.0
light_auto_sun.angle = 0.0523599
ob_auto_sun = bpy.data.objects.new('AutoSun', light_auto_sun)
scene.collection.objects.link(ob_auto_sun)
ob_auto_sun.rotation_euler = (0.872665, 0.174533, 0.523599)
bpy.context.view_layer.update()
